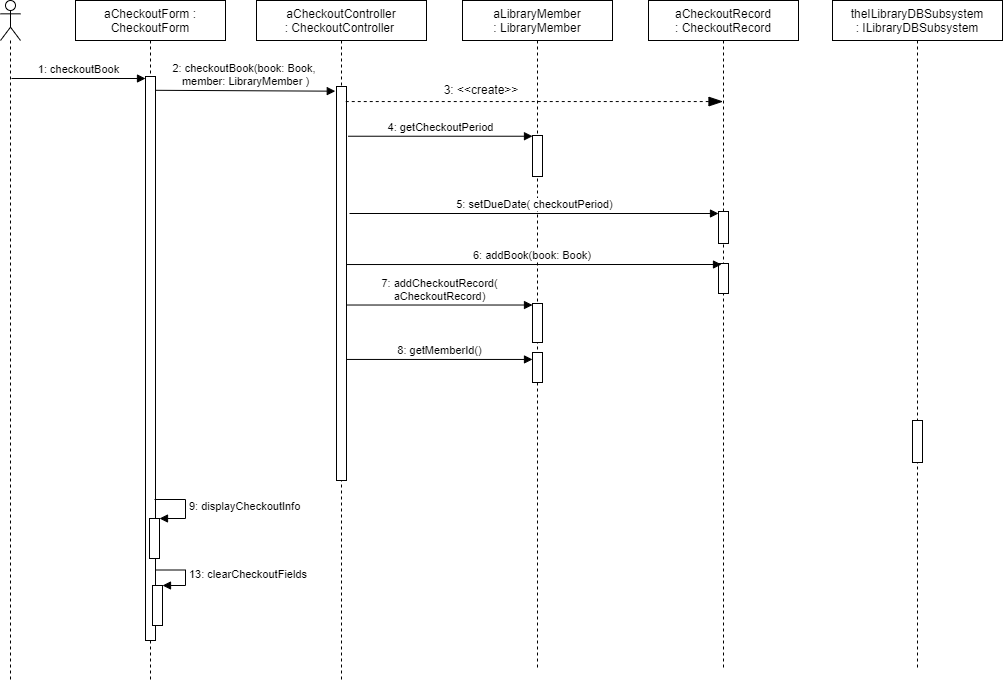

The diagram above was exported from draw.io. Its source (the exported page's mxGraphModel, read from the mxfile embedded in the PNG):
<mxGraphModel dx="1024" dy="592" grid="1" gridSize="10" guides="1" tooltips="1" connect="1" arrows="1" fold="1" page="1" pageScale="1" pageWidth="1100" pageHeight="850" math="0" shadow="0">
  <root>
    <mxCell id="0" />
    <mxCell id="1" parent="0" />
    <mxCell id="hbbtvCxrMCojrmIMbppS-1" value="aCheckoutForm : CheckoutForm" style="shape=umlLifeline;perimeter=lifelinePerimeter;whiteSpace=wrap;html=1;container=1;collapsible=0;recursiveResize=0;outlineConnect=0;" parent="1" vertex="1">
      <mxGeometry x="111" y="141" width="150" height="679" as="geometry" />
    </mxCell>
    <mxCell id="hbbtvCxrMCojrmIMbppS-3" value="" style="html=1;points=[];perimeter=orthogonalPerimeter;" parent="hbbtvCxrMCojrmIMbppS-1" vertex="1">
      <mxGeometry x="70" y="76" width="10" height="564" as="geometry" />
    </mxCell>
    <mxCell id="hbbtvCxrMCojrmIMbppS-4" value="1: checkoutBook" style="html=1;verticalAlign=bottom;startArrow=none;endArrow=block;startSize=8;startFill=0;" parent="hbbtvCxrMCojrmIMbppS-1" edge="1">
      <mxGeometry relative="1" as="geometry">
        <mxPoint x="-64" y="78" as="sourcePoint" />
        <mxPoint x="70" y="77.99999999999989" as="targetPoint" />
      </mxGeometry>
    </mxCell>
    <mxCell id="hbbtvCxrMCojrmIMbppS-35" value="" style="html=1;points=[];perimeter=orthogonalPerimeter;" parent="hbbtvCxrMCojrmIMbppS-1" vertex="1">
      <mxGeometry x="74" y="518" width="10" height="40" as="geometry" />
    </mxCell>
    <mxCell id="hbbtvCxrMCojrmIMbppS-36" value="9: displayCheckoutInfo" style="edgeStyle=orthogonalEdgeStyle;html=1;align=left;spacingLeft=2;endArrow=block;rounded=0;entryX=1;entryY=0;" parent="hbbtvCxrMCojrmIMbppS-1" target="hbbtvCxrMCojrmIMbppS-35" edge="1">
      <mxGeometry relative="1" as="geometry">
        <mxPoint x="79" y="499" as="sourcePoint" />
        <Array as="points">
          <mxPoint x="79" y="499" />
          <mxPoint x="110" y="499" />
          <mxPoint x="110" y="518" />
        </Array>
      </mxGeometry>
    </mxCell>
    <mxCell id="hbbtvCxrMCojrmIMbppS-37" value="" style="html=1;points=[];perimeter=orthogonalPerimeter;" parent="hbbtvCxrMCojrmIMbppS-1" vertex="1">
      <mxGeometry x="77" y="585" width="10" height="40" as="geometry" />
    </mxCell>
    <mxCell id="hbbtvCxrMCojrmIMbppS-38" value="13: clearCheckoutFields" style="edgeStyle=orthogonalEdgeStyle;html=1;align=left;spacingLeft=2;endArrow=block;rounded=0;entryX=1;entryY=0;exitX=1.004;exitY=0.875;exitDx=0;exitDy=0;exitPerimeter=0;" parent="hbbtvCxrMCojrmIMbppS-1" source="hbbtvCxrMCojrmIMbppS-3" target="hbbtvCxrMCojrmIMbppS-37" edge="1">
      <mxGeometry relative="1" as="geometry">
        <mxPoint x="85" y="569" as="sourcePoint" />
        <Array as="points">
          <mxPoint x="110" y="569" />
          <mxPoint x="110" y="585" />
        </Array>
      </mxGeometry>
    </mxCell>
    <mxCell id="hbbtvCxrMCojrmIMbppS-2" value="aCheckoutController :&amp;nbsp;CheckoutController&amp;nbsp;&lt;span style=&quot;color: rgba(0 , 0 , 0 , 0) ; font-family: monospace ; font-size: 0px&quot;&gt;%3CmxGraphModel%3E%3Croot%3E%3CmxCell%20id%3D%220%22%2F%3E%3CmxCell%20id%3D%221%22%20parent%3D%220%22%2F%3E%3CmxCell%20id%3D%222%22%20value%3D%22acheckoutForm%20%3A%20CheckoutForm%22%20style%3D%22shape%3DumlLifeline%3Bperimeter%3DlifelinePerimeter%3BwhiteSpace%3Dwrap%3Bhtml%3D1%3Bcontainer%3D1%3Bcollapsible%3D0%3BrecursiveResize%3D0%3BoutlineConnect%3D0%3B%22%20vertex%3D%221%22%20parent%3D%221%22%3E%3CmxGeometry%20x%3D%22210%22%20y%3D%22100%22%20width%3D%22150%22%20height%3D%22390%22%20as%3D%22geometry%22%2F%3E%3C%2FmxCell%3E%3C%2Froot%3E%3C%2FmxGraphModel%3E&lt;/span&gt;" style="shape=umlLifeline;perimeter=lifelinePerimeter;whiteSpace=wrap;html=1;container=1;collapsible=0;recursiveResize=0;outlineConnect=0;" parent="1" vertex="1">
      <mxGeometry x="292" y="141" width="170" height="679" as="geometry" />
    </mxCell>
    <mxCell id="hbbtvCxrMCojrmIMbppS-9" value="" style="html=1;points=[];perimeter=orthogonalPerimeter;" parent="hbbtvCxrMCojrmIMbppS-2" vertex="1">
      <mxGeometry x="80" y="86" width="10" height="394" as="geometry" />
    </mxCell>
    <mxCell id="hbbtvCxrMCojrmIMbppS-6" value="" style="shape=umlLifeline;participant=umlActor;perimeter=lifelinePerimeter;whiteSpace=wrap;html=1;container=1;collapsible=0;recursiveResize=0;verticalAlign=top;spacingTop=36;outlineConnect=0;" parent="1" vertex="1">
      <mxGeometry x="36" y="141" width="20" height="679" as="geometry" />
    </mxCell>
    <mxCell id="hbbtvCxrMCojrmIMbppS-10" value="2: checkoutBook(book: Book,&amp;nbsp;&lt;br&gt;member:&amp;nbsp;LibraryMember )" style="html=1;verticalAlign=bottom;startArrow=none;endArrow=block;startSize=8;exitX=1;exitY=0.067;exitDx=0;exitDy=0;exitPerimeter=0;startFill=0;entryX=-0.122;entryY=0.052;entryDx=0;entryDy=0;entryPerimeter=0;" parent="1" edge="1">
      <mxGeometry relative="1" as="geometry">
        <mxPoint x="191" y="230.79999999999995" as="sourcePoint" />
        <mxPoint x="370.77999999999975" y="231.67999999999995" as="targetPoint" />
      </mxGeometry>
    </mxCell>
    <mxCell id="hbbtvCxrMCojrmIMbppS-11" value="aLibraryMember :&amp;nbsp;LibraryMember&lt;span style=&quot;color: rgba(0 , 0 , 0 , 0) ; font-family: monospace ; font-size: 0px&quot;&gt;%3CmxGraphModel%3E%3Croot%3E%3CmxCell%20id%3D%220%22%2F%3E%3CmxCell%20id%3D%221%22%20parent%3D%220%22%2F%3E%3CmxCell%20id%3D%222%22%20value%3D%22acheckoutForm%20%3A%20CheckoutForm%22%20style%3D%22shape%3DumlLifeline%3Bperimeter%3DlifelinePerimeter%3BwhiteSpace%3Dwrap%3Bhtml%3D1%3Bcontainer%3D1%3Bcollapsible%3D0%3BrecursiveResize%3D0%3BoutlineConnect%3D0%3B%22%20vertex%3D%221%22%20parent%3D%221%22%3E%3CmxGeometry%20x%3D%22210%22%20y%3D%22100%22%20width%3D%22150%22%20height%3D%22390%22%20as%3D%22geometry%22%2F%3E%3C%2FmxCell%3E%3C%2Froot%3E%3C%2FmxGraphModel%3E&lt;/span&gt;" style="shape=umlLifeline;perimeter=lifelinePerimeter;whiteSpace=wrap;html=1;container=1;collapsible=0;recursiveResize=0;outlineConnect=0;" parent="1" vertex="1">
      <mxGeometry x="498" y="141" width="150" height="669" as="geometry" />
    </mxCell>
    <mxCell id="hbbtvCxrMCojrmIMbppS-13" value="" style="html=1;points=[];perimeter=orthogonalPerimeter;" parent="hbbtvCxrMCojrmIMbppS-11" vertex="1">
      <mxGeometry x="70" y="135" width="10" height="41" as="geometry" />
    </mxCell>
    <mxCell id="hbbtvCxrMCojrmIMbppS-23" value="" style="html=1;points=[];perimeter=orthogonalPerimeter;" parent="hbbtvCxrMCojrmIMbppS-11" vertex="1">
      <mxGeometry x="70" y="303" width="10" height="39" as="geometry" />
    </mxCell>
    <mxCell id="hbbtvCxrMCojrmIMbppS-30" value="" style="html=1;points=[];perimeter=orthogonalPerimeter;" parent="hbbtvCxrMCojrmIMbppS-11" vertex="1">
      <mxGeometry x="70" y="352" width="10" height="30" as="geometry" />
    </mxCell>
    <mxCell id="hbbtvCxrMCojrmIMbppS-14" value="4: getCheckoutPeriod" style="html=1;verticalAlign=bottom;startArrow=none;endArrow=block;startSize=8;exitX=0.86;exitY=0.146;exitDx=0;exitDy=0;exitPerimeter=0;startFill=0;" parent="1" edge="1">
      <mxGeometry relative="1" as="geometry">
        <mxPoint x="383.5999999999999" y="276.73199999999997" as="sourcePoint" />
        <mxPoint x="568" y="276.73199999999997" as="targetPoint" />
      </mxGeometry>
    </mxCell>
    <mxCell id="hbbtvCxrMCojrmIMbppS-15" value="aCheckoutRecord :&amp;nbsp;CheckoutRecord&lt;span style=&quot;color: rgba(0 , 0 , 0 , 0) ; font-family: monospace ; font-size: 0px&quot;&gt;%3CmxGraphModel%3E%3Croot%3E%3CmxCell%20id%3D%220%22%2F%3E%3CmxCell%20id%3D%221%22%20parent%3D%220%22%2F%3E%3CmxCell%20id%3D%222%22%20value%3D%22acheckoutForm%20%3A%20CheckoutForm%22%20style%3D%22shape%3DumlLifeline%3Bperimeter%3DlifelinePerimeter%3BwhiteSpace%3Dwrap%3Bhtml%3D1%3Bcontainer%3D1%3Bcollapsible%3D0%3BrecursiveResize%3D0%3BoutlineConnect%3D0%3B%22%20vertex%3D%221%22%20parent%3D%221%22%3E%3CmxGeometry%20x%3D%22210%22%20y%3D%22100%22%20width%3D%22150%22%20height%3D%22390%22%20as%3D%22geometry%22%2F%3E%3C%2FmxCell%3E%3C%2Froot%3E%3C%2FmxGraphModel%3E&lt;/span&gt;" style="shape=umlLifeline;perimeter=lifelinePerimeter;whiteSpace=wrap;html=1;container=1;collapsible=0;recursiveResize=0;outlineConnect=0;" parent="1" vertex="1">
      <mxGeometry x="684" y="141" width="150" height="669" as="geometry" />
    </mxCell>
    <mxCell id="hbbtvCxrMCojrmIMbppS-19" value="" style="html=1;points=[];perimeter=orthogonalPerimeter;" parent="hbbtvCxrMCojrmIMbppS-15" vertex="1">
      <mxGeometry x="70" y="211" width="10" height="32" as="geometry" />
    </mxCell>
    <mxCell id="hbbtvCxrMCojrmIMbppS-21" value="" style="html=1;points=[];perimeter=orthogonalPerimeter;" parent="hbbtvCxrMCojrmIMbppS-15" vertex="1">
      <mxGeometry x="70" y="263" width="10" height="30" as="geometry" />
    </mxCell>
    <mxCell id="hbbtvCxrMCojrmIMbppS-20" value="5: setDueDate( checkoutPeriod)" style="html=1;verticalAlign=bottom;startArrow=none;endArrow=block;startSize=8;startFill=0;" parent="1" edge="1">
      <mxGeometry relative="1" as="geometry">
        <mxPoint x="385" y="354" as="sourcePoint" />
        <mxPoint x="754" y="354" as="targetPoint" />
      </mxGeometry>
    </mxCell>
    <mxCell id="hbbtvCxrMCojrmIMbppS-22" value="6: addBook(book: Book)&amp;nbsp;" style="html=1;verticalAlign=bottom;startArrow=none;endArrow=block;startSize=8;startFill=0;exitX=1.035;exitY=0.651;exitDx=0;exitDy=0;exitPerimeter=0;" parent="1" edge="1">
      <mxGeometry relative="1" as="geometry">
        <mxPoint x="382.3499999999999" y="405.03200000000004" as="sourcePoint" />
        <mxPoint x="757" y="405" as="targetPoint" />
      </mxGeometry>
    </mxCell>
    <mxCell id="hbbtvCxrMCojrmIMbppS-24" value="7: addCheckoutRecord(&lt;br&gt;aCheckoutRecord)" style="html=1;verticalAlign=bottom;startArrow=none;endArrow=block;startSize=8;startFill=0;exitX=0.96;exitY=0.76;exitDx=0;exitDy=0;exitPerimeter=0;" parent="1" edge="1">
      <mxGeometry relative="1" as="geometry">
        <mxPoint x="381.5999999999999" y="445.52" as="sourcePoint" />
        <mxPoint x="567.9999999999998" y="445.52" as="targetPoint" />
      </mxGeometry>
    </mxCell>
    <mxCell id="hbbtvCxrMCojrmIMbppS-25" value="theILibraryDBSubsystem&lt;br&gt;: ILibraryDBSubsystem" style="shape=umlLifeline;perimeter=lifelinePerimeter;whiteSpace=wrap;html=1;container=1;collapsible=0;recursiveResize=0;outlineConnect=0;" parent="1" vertex="1">
      <mxGeometry x="868" y="141" width="170" height="669" as="geometry" />
    </mxCell>
    <mxCell id="hbbtvCxrMCojrmIMbppS-26" value="" style="html=1;points=[];perimeter=orthogonalPerimeter;" parent="hbbtvCxrMCojrmIMbppS-25" vertex="1">
      <mxGeometry x="80" y="420" width="10" height="42" as="geometry" />
    </mxCell>
    <mxCell id="hbbtvCxrMCojrmIMbppS-28" value="" style="endArrow=blockThin;endFill=1;endSize=12;html=1;exitX=0.925;exitY=0.059;exitDx=0;exitDy=0;exitPerimeter=0;dashed=1;" parent="1" edge="1">
      <mxGeometry width="160" relative="1" as="geometry">
        <mxPoint x="381.25" y="242.05999999999995" as="sourcePoint" />
        <mxPoint x="758.5" y="242.05999999999995" as="targetPoint" />
      </mxGeometry>
    </mxCell>
    <mxCell id="hbbtvCxrMCojrmIMbppS-29" value="3: &lt;&lt;create&gt;&gt;" style="text;align=center;fontStyle=0;verticalAlign=middle;spacingLeft=3;spacingRight=3;strokeColor=none;rotatable=0;points=[[0,0.5],[1,0.5]];portConstraint=eastwest;" parent="1" vertex="1">
      <mxGeometry x="477" y="217" width="80" height="26" as="geometry" />
    </mxCell>
    <mxCell id="hbbtvCxrMCojrmIMbppS-31" value="8: getMemberId()" style="html=1;verticalAlign=bottom;startArrow=none;endArrow=block;startSize=8;startFill=0;exitX=1.006;exitY=0.735;exitDx=0;exitDy=0;exitPerimeter=0;" parent="1" edge="1">
      <mxGeometry relative="1" as="geometry">
        <mxPoint x="382.05999999999995" y="499.95000000000005" as="sourcePoint" />
        <mxPoint x="568" y="499.95000000000005" as="targetPoint" />
      </mxGeometry>
    </mxCell>
  </root>
</mxGraphModel>